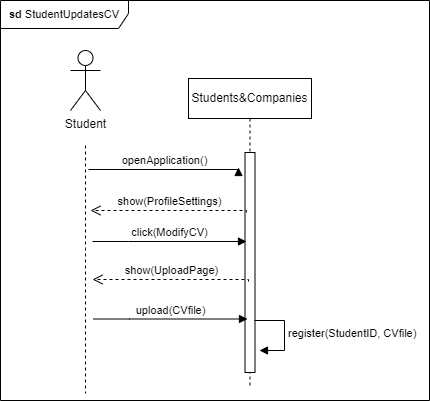

The diagram above was exported from draw.io. Its source (the exported page's mxGraphModel, read from the mxfile embedded in the PNG):
<mxGraphModel dx="1396" dy="922" grid="0" gridSize="10" guides="1" tooltips="1" connect="1" arrows="1" fold="1" page="0" pageScale="1" pageWidth="827" pageHeight="1169" math="0" shadow="0">
  <root>
    <mxCell id="0" />
    <mxCell id="1" parent="0" />
    <mxCell id="L4CZRAAHLBKFK8auvff1-3" value="Students&amp;amp;Companies" style="shape=umlLifeline;perimeter=lifelinePerimeter;whiteSpace=wrap;html=1;container=0;dropTarget=0;collapsible=0;recursiveResize=0;outlineConnect=0;portConstraint=eastwest;newEdgeStyle={&quot;edgeStyle&quot;:&quot;elbowEdgeStyle&quot;,&quot;elbow&quot;:&quot;vertical&quot;,&quot;curved&quot;:0,&quot;rounded&quot;:0};" vertex="1" parent="1">
      <mxGeometry x="-174" y="-109" width="123" height="310" as="geometry" />
    </mxCell>
    <mxCell id="L4CZRAAHLBKFK8auvff1-4" value="" style="html=1;points=[];perimeter=orthogonalPerimeter;outlineConnect=0;targetShapes=umlLifeline;portConstraint=eastwest;newEdgeStyle={&quot;edgeStyle&quot;:&quot;elbowEdgeStyle&quot;,&quot;elbow&quot;:&quot;vertical&quot;,&quot;curved&quot;:0,&quot;rounded&quot;:0};" vertex="1" parent="L4CZRAAHLBKFK8auvff1-3">
      <mxGeometry x="56.5" y="74" width="10" height="220" as="geometry" />
    </mxCell>
    <mxCell id="L4CZRAAHLBKFK8auvff1-5" style="edgeStyle=orthogonalEdgeStyle;rounded=0;orthogonalLoop=1;jettySize=auto;html=1;dashed=1;endArrow=none;endFill=0;" edge="1" parent="1">
      <mxGeometry relative="1" as="geometry">
        <mxPoint x="-277" y="206" as="targetPoint" />
        <Array as="points">
          <mxPoint x="-277" y="61" />
          <mxPoint x="-277" y="61" />
        </Array>
        <mxPoint x="-277" y="-42" as="sourcePoint" />
      </mxGeometry>
    </mxCell>
    <mxCell id="L4CZRAAHLBKFK8auvff1-6" value="Student" style="shape=umlActor;verticalLabelPosition=bottom;verticalAlign=top;html=1;outlineConnect=0;" vertex="1" parent="1">
      <mxGeometry x="-292" y="-137" width="30" height="60" as="geometry" />
    </mxCell>
    <mxCell id="L4CZRAAHLBKFK8auvff1-8" value="openApplication()" style="html=1;verticalAlign=bottom;endArrow=block;edgeStyle=elbowEdgeStyle;elbow=vertical;curved=0;rounded=0;" edge="1" parent="1">
      <mxGeometry relative="1" as="geometry">
        <mxPoint x="-274" y="-18" as="sourcePoint" />
        <Array as="points">
          <mxPoint x="-205" y="-18" />
        </Array>
        <mxPoint x="-124" y="-20" as="targetPoint" />
      </mxGeometry>
    </mxCell>
    <mxCell id="L4CZRAAHLBKFK8auvff1-9" value="show(ProfileSettings)" style="html=1;verticalAlign=bottom;endArrow=open;dashed=1;endSize=8;edgeStyle=elbowEdgeStyle;elbow=vertical;curved=0;rounded=0;" edge="1" parent="1">
      <mxGeometry relative="1" as="geometry">
        <mxPoint x="-272" y="23" as="targetPoint" />
        <Array as="points">
          <mxPoint x="-125" y="23" />
        </Array>
        <mxPoint x="-116" y="25" as="sourcePoint" />
      </mxGeometry>
    </mxCell>
    <mxCell id="L4CZRAAHLBKFK8auvff1-10" value="click(ModifyCV)" style="html=1;verticalAlign=bottom;endArrow=block;edgeStyle=elbowEdgeStyle;elbow=vertical;curved=0;rounded=0;" edge="1" parent="1">
      <mxGeometry relative="1" as="geometry">
        <mxPoint x="-270" y="54" as="sourcePoint" />
        <Array as="points">
          <mxPoint x="-234" y="54" />
        </Array>
        <mxPoint x="-116" y="54" as="targetPoint" />
      </mxGeometry>
    </mxCell>
    <mxCell id="L4CZRAAHLBKFK8auvff1-11" value="show(UploadPage)" style="html=1;verticalAlign=bottom;endArrow=open;dashed=1;endSize=8;edgeStyle=elbowEdgeStyle;elbow=vertical;curved=0;rounded=0;" edge="1" parent="1">
      <mxGeometry relative="1" as="geometry">
        <mxPoint x="-270" y="92" as="targetPoint" />
        <Array as="points">
          <mxPoint x="-123" y="92" />
        </Array>
        <mxPoint x="-114" y="94" as="sourcePoint" />
      </mxGeometry>
    </mxCell>
    <mxCell id="L4CZRAAHLBKFK8auvff1-12" value="upload(CVfile)" style="html=1;verticalAlign=bottom;endArrow=block;edgeStyle=elbowEdgeStyle;elbow=vertical;curved=0;rounded=0;" edge="1" parent="1">
      <mxGeometry relative="1" as="geometry">
        <mxPoint x="-269" y="131.5" as="sourcePoint" />
        <Array as="points">
          <mxPoint x="-233" y="131.5" />
        </Array>
        <mxPoint x="-115" y="131.5" as="targetPoint" />
      </mxGeometry>
    </mxCell>
    <mxCell id="L4CZRAAHLBKFK8auvff1-13" value="register(StudentID, CVfile)" style="html=1;align=left;spacingLeft=2;endArrow=block;rounded=0;edgeStyle=orthogonalEdgeStyle;curved=0;rounded=0;strokeColor=default;verticalAlign=middle;fontFamily=Helvetica;fontSize=11;fontColor=default;labelBackgroundColor=default;" edge="1" parent="1">
      <mxGeometry relative="1" as="geometry">
        <mxPoint x="-108" y="133" as="sourcePoint" />
        <Array as="points">
          <mxPoint x="-78" y="163" />
        </Array>
        <mxPoint x="-103" y="163" as="targetPoint" />
      </mxGeometry>
    </mxCell>
    <mxCell id="L4CZRAAHLBKFK8auvff1-42" value="&lt;b&gt;sd &lt;/b&gt;StudentUpdatesCV" style="shape=umlFrame;whiteSpace=wrap;html=1;pointerEvents=0;fontFamily=Helvetica;fontSize=11;fontColor=default;labelBackgroundColor=default;width=128;height=28;" vertex="1" parent="1">
      <mxGeometry x="-362" y="-187" width="429" height="400" as="geometry" />
    </mxCell>
  </root>
</mxGraphModel>